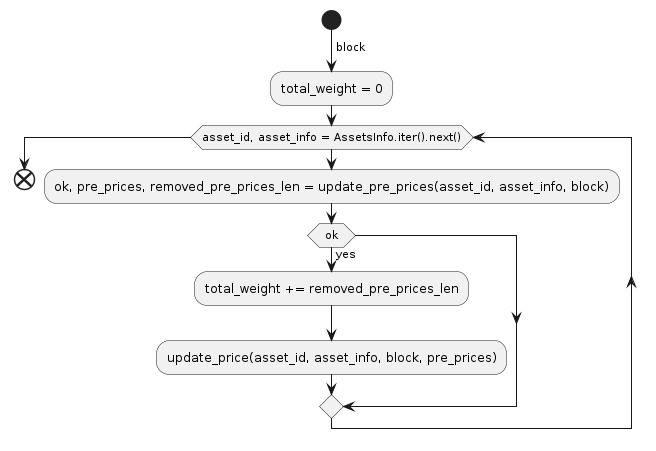

The diagram above was rendered by PlantUML. Its source (embedded in the PNG):
@startuml
start
->block;
:total_weight = 0;
while (asset_id, asset_info = AssetsInfo.iter().next())
    :ok, pre_prices, removed_pre_prices_len = update_pre_prices(asset_id, asset_info, block);
    if (ok) then (yes)
        :total_weight += removed_pre_prices_len;
        :update_price(asset_id, asset_info, block, pre_prices);
    endif
endwhile
end
@enduml